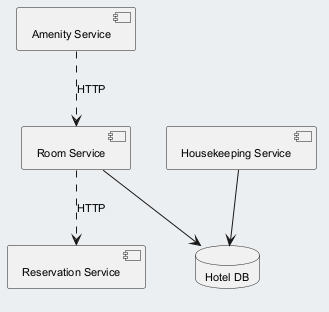

The diagram above was rendered by PlantUML. Its source (embedded in the PNG):
@startuml
skinparam backgroundColor #ECEFF1
skinparam classBackgroundColor #FFFFFF
skinparam classBorderColor #455A64
skinparam defaultFontSize 11
component "Amenity Service" as C_AmenityService
component "Housekeeping Service" as C_HousekeepingService
component "Reservation Service" as C_ReservationService
component "Room Service" as C_RoomService
database "Hotel DB" as DB_hotel
C_HousekeepingService --> DB_hotel
C_RoomService --> DB_hotel
C_RoomService ..> C_ReservationService : HTTP
C_AmenityService ..> C_RoomService : HTTP
@enduml